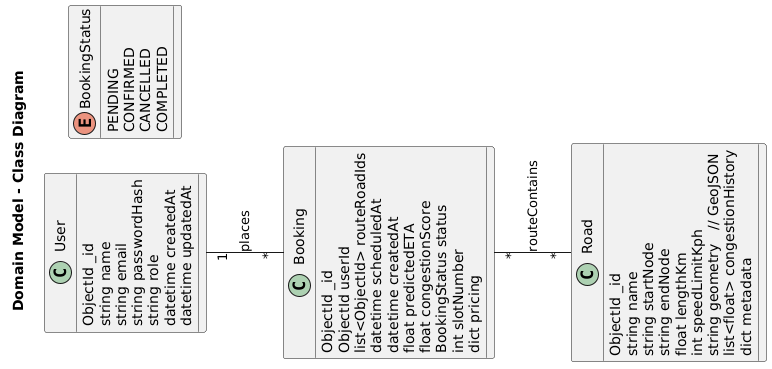

The diagram above was rendered by PlantUML. Its source (embedded in the PNG):
@startuml
title Domain Model - Class Diagram

class User {
  ObjectId _id
  string name
  string email
  string passwordHash
  string role
  datetime createdAt
  datetime updatedAt
}

class Road {
  ObjectId _id
  string name
  string startNode
  string endNode
  float lengthKm
  int speedLimitKph
  string geometry   // GeoJSON
  list<float> congestionHistory
  dict metadata
}

class Booking {
  ObjectId _id
  ObjectId userId
  list<ObjectId> routeRoadIds
  datetime scheduledAt
  datetime createdAt
  float predictedETA
  float congestionScore
  BookingStatus status
  int slotNumber
  dict pricing
}

enum BookingStatus {
  PENDING
  CONFIRMED
  CANCELLED
  COMPLETED
}

' Relationships
User "1" -- "*" Booking : places
Booking "*" -- "*" Road : routeContains
@enduml